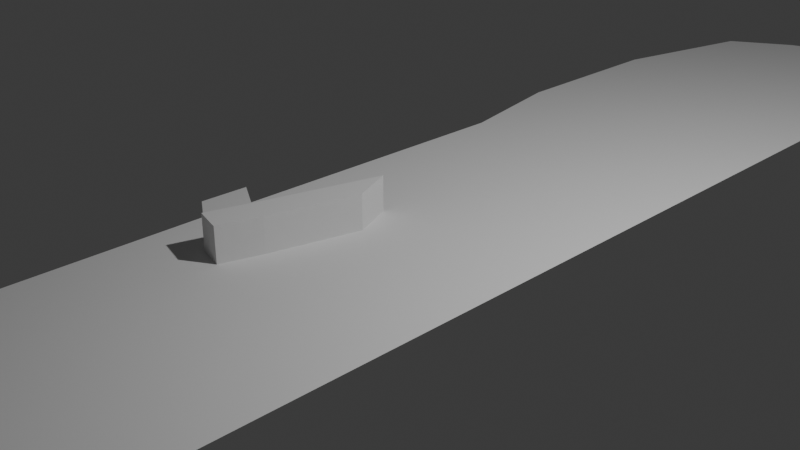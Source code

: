 # Source: untitled.blend  (saved by Blender 4.1.24; exported with 4.5.12 LTS)
import bpy
from mathutils import Matrix  # noqa: F401  (used for matrix-valued properties, if any)

bpy.ops.wm.read_factory_settings(use_empty=True)
scene = bpy.context.scene
scene.name = 'Scene'

# ---- collections
col_collection = bpy.data.collections.new('Collection'); scene.collection.children.link(col_collection)

# ---- world
world_world = bpy.data.worlds.new('World'); scene.world = world_world
world_world.use_nodes = True; world_world.node_tree.nodes.clear()
_N = world_world.node_tree.nodes; _L = world_world.node_tree.links
n0 = _N.new('ShaderNodeOutputWorld'); n0.name = 'World Output'; n0.location = (300, 300)
n1 = _N.new('ShaderNodeBackground'); n1.name = 'Background'; n1.location = (10, 300)
n1.inputs[0].default_value = (0.05088, 0.05088, 0.05088, 1.0)
_L.new(n1.outputs[0], n0.inputs[0])
n0.is_active_output = True
world_world.color = (0.05088, 0.05088, 0.05088)
world_world.use_sun_shadow = False
world_world.sun_shadow_jitter_overblur = 0.0

# ---- cameras
cam_camera = bpy.data.cameras.new('Camera')
cam_camera.clip_end = 100.0
cam_camera.ortho_scale = 7.314

# ---- lights
light_light = bpy.data.lights.new('Light', 'POINT')
light_light.transmission_factor = 0.0
light_light.energy = 1000.0
light_light.shadow_soft_size = 0.1
light_light.shadow_maximum_resolution = 0.006
light_light.use_absolute_resolution = True

# ---- meshes
me_cube_001 = bpy.data.meshes.new('Cube.001')
me_cube_001.from_pydata([(-0.02625, 0.963, 0.0), (-0.7545, 0.8839, 0.0), (-0.02625, -0.8908, 0.0), (-0.8761, -0.6781, 0.0), (-0.4836, 0.9517, 0.0), (-0.4637, -0.8803, 0.0), (-0.56, 0.9382, 0.0), (-0.7821, -0.8125, 0.0), (-0.02625, 0.68, 0.0), (-0.8768, 0.68, 0.0), (-0.489, 0.68, 0.0), (-0.7204, 0.68, 0.0), (-0.8878, 0.446, 0.0), (-0.02625, 0.446, 0.0), (-0.489, 0.446, 0.0), (-0.7204, 0.446, 0.0), (-0.8246, 0.2925, 0.0), (-0.02625, 0.2925, 0.0), (-0.489, 0.2925, 0.0), (-0.7204, 0.2925, 0.0), (-0.9477, -0.1389, 0.0), (-0.02625, -0.2992, 0.0), (-0.4763, -0.271, 0.0), (-0.7512, -0.1866, 0.0), (-0.02625, -0.1749, 0.0), (-0.479, -0.1708, 0.0), (-0.7448, -0.1311, 0.0), (-0.9416, -0.07583, 0.0), (-0.02625, -0.08844, 0.0), (-0.485, -0.05979, 0.0), (-0.742, -0.08381, 0.0), (-0.8477, -0.09784, 0.0), (-0.8614, -0.1619, 0.0), (-0.02625, -0.376, 0.0), (-0.4747, -0.3701, 0.0), (-0.7553, -0.3317, 0.0), (-0.7177, -0.8262, 0.0), (-0.5446, 0.9409, 0.0), (-0.6735, 0.68, 0.0), (-0.6735, 0.446, 0.0), (-0.6735, 0.2925, 0.0), (-0.6956, -0.2083, 0.0), (-0.6461, -0.1391, 0.0), (-0.5536, 0.0006226, 0.0), (-0.6985, -0.3395, 0.0), (-0.5118, -0.8701, 0.0), (-0.4952, 0.9497, 0.0), (-0.5239, 0.68, 0.0), (-0.5239, 0.446, 0.0), (-0.5239, 0.2925, 0.0), (-0.612, -0.217, 0.0), (-0.5739, -0.1648, 0.0), (-0.5047, -0.05032, 0.0), (-0.5171, -0.3643, 0.0), (-0.612, -0.217, 0.4006), (-0.6956, -0.2083, 0.4006), (-0.5739, -0.1648, 0.4006), (-0.6461, -0.1391, 0.4006), (-0.5047, -0.05032, 0.4006), (-0.5536, 0.0006226, 0.4006)], [], [(10, 8, 0, 4), (47, 10, 4, 46), (9, 11, 6, 1), (12, 15, 11, 9), (48, 14, 10, 47), (14, 13, 8, 10), (18, 17, 13, 14), (49, 18, 14, 48), (16, 19, 15, 12), (31, 30, 19, 16), (52, 29, 18, 49), (29, 28, 17, 18), (34, 33, 21, 22), (53, 34, 22, 50), (32, 35, 23, 20), (22, 21, 24, 25), (50, 22, 25, 51), (20, 23, 26, 27), (25, 24, 28, 29), (51, 25, 29, 52), (27, 26, 30, 31), (3, 7, 35, 32), (45, 5, 34, 53), (5, 2, 33, 34), (7, 36, 44, 35), (26, 42, 43, 30), (23, 41, 42, 26), (35, 44, 41, 23), (30, 43, 40, 19), (19, 40, 39, 15), (15, 39, 38, 11), (11, 38, 37, 6), (36, 45, 53, 44), (51, 52, 58, 56), (52, 43, 59, 58), (44, 53, 50, 41), (43, 52, 49, 40), (40, 49, 48, 39), (39, 48, 47, 38), (38, 47, 46, 37), (57, 56, 58, 59), (55, 54, 56, 57), (41, 50, 54, 55), (43, 42, 57, 59), (50, 51, 56, 54), (42, 41, 55, 57)])
_uv = me_cube_001.uv_layers.new(name='UVMap')
_uv.uv.foreach_set('vector', [0.5, 0.8491, 1.0, 0.8491, 1.0, 1.0, 0.5, 1.0, 0.4622, 0.8491, 0.5, 0.8491, 0.5, 1.0, 0.4622, 1.0, 0.0, 0.8491, 0.25, 0.8491, 0.25, 1.0, 0.0, 1.0, 0.0, 0.7244, 0.25, 0.7244, 0.25, 0.8491, 0.0, 0.8491, 0.4622, 0.7244, 0.5, 0.7244, 0.5, 0.8491, 0.4622, 0.8491, 0.5, 0.7244, 1.0, 0.7244, 1.0, 0.8491, 0.5, 0.8491, 0.5, 0.6426, 1.0, 0.6426, 1.0, 0.7244, 0.5, 0.7244, 0.4622, 0.6426, 0.5, 0.6426, 0.5, 0.7244, 0.4622, 0.7244, 0.0, 0.6426, 0.25, 0.6426, 0.25, 0.7244, 0.0, 0.7244, 0.0, 0.4171, 0.25, 0.4171, 0.25, 0.6426, 0.0, 0.6426, 0.4622, 0.4171, 0.5, 0.4171, 0.5, 0.6426, 0.4622, 0.6426, 0.5, 0.4171, 1.0, 0.4171, 1.0, 0.6426, 0.5, 0.6426, 0.5, 0.2796, 1.0, 0.2796, 1.0, 0.3213, 0.5, 0.3213, 0.4622, 0.2796, 0.5, 0.2796, 0.5, 0.3213, 0.4622, 0.3213, 0.0, 0.2796, 0.25, 0.2796, 0.25, 0.3213, 0.0, 0.3213, 0.5, 0.3213, 1.0, 0.3213, 1.0, 0.3887, 0.5, 0.3887, 0.4622, 0.3213, 0.5, 0.3213, 0.5, 0.3887, 0.4622, 0.3887, 0.0, 0.3213, 0.25, 0.3213, 0.25, 0.3887, 0.0, 0.3887, 0.5, 0.3887, 1.0, 0.3887, 1.0, 0.4171, 0.5, 0.4171, 0.4622, 0.3887, 0.5, 0.3887, 0.5, 0.4171, 0.4622, 0.4171, 0.0, 0.3887, 0.25, 0.3887, 0.25, 0.4171, 0.0, 0.4171, 0.0, 0.0, 0.25, 0.0, 0.25, 0.2796, 0.0, 0.2796, 0.4622, 0.0, 0.5, 0.0, 0.5, 0.2796, 0.4622, 0.2796, 0.5, 0.0, 1.0, 0.0, 1.0, 0.2796, 0.5, 0.2796, 0.25, 0.0, 0.3006, 0.0, 0.3006, 0.2796, 0.25, 0.2796, 0.25, 0.3887, 0.3006, 0.3887, 0.3006, 0.4171, 0.25, 0.4171, 0.25, 0.3213, 0.3006, 0.3213, 0.3006, 0.3887, 0.25, 0.3887, 0.25, 0.2796, 0.3006, 0.2796, 0.3006, 0.3213, 0.25, 0.3213, 0.25, 0.4171, 0.3006, 0.4171, 0.3006, 0.6426, 0.25, 0.6426, 0.25, 0.6426, 0.3006, 0.6426, 0.3006, 0.7244, 0.25, 0.7244, 0.25, 0.7244, 0.3006, 0.7244, 0.3006, 0.8491, 0.25, 0.8491, 0.25, 0.8491, 0.3006, 0.8491, 0.3006, 1.0, 0.25, 1.0, 0.3006, 0.0, 0.4622, 0.0, 0.4622, 0.2796, 0.3006, 0.2796, 0.4622, 0.3887, 0.4622, 0.4171, 0.4622, 0.4171, 0.4622, 0.3887, 0.4622, 0.4171, 0.3006, 0.4171, 0.3006, 0.4171, 0.4622, 0.4171, 0.3006, 0.2796, 0.4622, 0.2796, 0.4622, 0.3213, 0.3006, 0.3213, 0.3006, 0.4171, 0.4622, 0.4171, 0.4622, 0.6426, 0.3006, 0.6426, 0.3006, 0.6426, 0.4622, 0.6426, 0.4622, 0.7244, 0.3006, 0.7244, 0.3006, 0.7244, 0.4622, 0.7244, 0.4622, 0.8491, 0.3006, 0.8491, 0.3006, 0.8491, 0.4622, 0.8491, 0.4622, 1.0, 0.3006, 1.0, 0.3006, 0.3887, 0.4622, 0.3887, 0.4622, 0.4171, 0.3006, 0.4171, 0.3006, 0.3213, 0.4622, 0.3213, 0.4622, 0.3887, 0.3006, 0.3887, 0.3006, 0.3213, 0.4622, 0.3213, 0.4622, 0.3213, 0.3006, 0.3213, 0.3006, 0.4171, 0.3006, 0.3887, 0.3006, 0.3887, 0.3006, 0.4171, 0.4622, 0.3213, 0.4622, 0.3887, 0.4622, 0.3887, 0.4622, 0.3213, 0.3006, 0.3887, 0.3006, 0.3213, 0.3006, 0.3213, 0.3006, 0.3887])
me_cube_001.update()

# ---- objects
ob_light = bpy.data.objects.new('Light', light_light)
ob_camera = bpy.data.objects.new('Camera', cam_camera)
ob_empty = bpy.data.objects.new('Empty', None)
ob_cube = bpy.data.objects.new('Cube', me_cube_001)

# ---- transforms, parenting, visibility, modifiers, constraints
ob_light.location = (4.076, 1.005, 5.904)
ob_light.rotation_euler = (0.6503, 0.05522, 1.866)
ob_light.lock_rotations_4d = False
ob_light.empty_display_type = 'ARROWS'
ob_light.color = (0.0, 0.0, 0.0, 0.0)
ob_light.lineart.crease_threshold = 0.0
ob_camera.location = (7.359, -6.926, 4.958)
ob_camera.rotation_euler = (1.109, 0.0, 0.8149)
ob_camera.lock_rotations_4d = False
ob_camera.empty_display_type = 'ARROWS'
ob_camera.color = (0.0, 0.0, 0.0, 0.0)
ob_camera.display_type = 'WIRE'
ob_camera.lineart.crease_threshold = 0.0
ob_empty.location = (-2.613, -3.544, 0.0)
ob_empty.rotation_euler = (0.0, 0.0, 1.571)
ob_empty.empty_display_type = 'IMAGE'
ob_empty.empty_display_size = 30.6
ob_empty.empty_image_offset = (-0.5524, -0.5395)
ob_cube.location = (1.829, 0.0, 0.0)
ob_cube.scale = (3.74, 8.792, 1.0)

# ---- collection membership
col_collection.objects.link(ob_light)
col_collection.objects.link(ob_camera)
col_collection.objects.link(ob_empty)
col_collection.objects.link(ob_cube)

# ---- scene / render settings (as saved in the file)
scene.camera = ob_camera
scene.frame_start = 1; scene.frame_end = 250; scene.frame_set(1)
scene.render.engine = 'BLENDER_EEVEE_NEXT'
scene.cycles.sampling_pattern = 'TABULATED_SOBOL'
scene.eevee.ray_tracing_options.trace_max_roughness = 0.0
bpy.context.view_layer.update()
